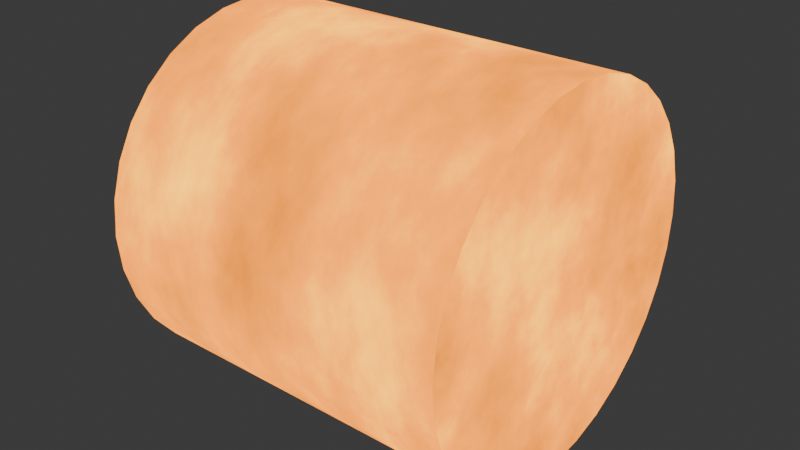 # Source: fire.blend  (saved by Blender 5.2.45; exported with 4.5.12 LTS)
import bpy
from mathutils import Matrix  # noqa: F401  (used for matrix-valued properties, if any)

bpy.ops.wm.read_factory_settings(use_empty=True)
scene = bpy.context.scene
scene.name = 'Scene'

# ---- collections
col_collection = bpy.data.collections.new('Collection'); scene.collection.children.link(col_collection)

# ---- materials (node trees are filled in below, after node groups)
mat_fire = bpy.data.materials.new('fire')
mat_fire.use_backface_culling_lightprobe_volume = False

# ---- material node trees
mat_fire.use_nodes = True; mat_fire.node_tree.nodes.clear()
_N = mat_fire.node_tree.nodes; _L = mat_fire.node_tree.links
n0 = _N.new('ShaderNodeBsdfPrincipled'); n0.name = 'Principled BSDF'; n0.location = (260, 80)
n0.inputs[0].default_value = (0.0, 0.0, 0.0, 1.0)
n0.inputs[2].default_value = 1.0
n0.inputs[13].default_value = 0.0
n0.inputs[28].default_value = 5.0
n1 = _N.new('ShaderNodeOutputMaterial'); n1.name = 'Material Output'; n1.location = (640, 60)
n2 = _N.new('ShaderNodeTexCoord'); n2.name = 'Texture Coordinate'; n2.location = (-1080, 80)
n3 = _N.new('ShaderNodeTexNoise'); n3.name = 'Noise Texture'; n3.location = (-560, 400)
n3.width = 160
n3.inputs[3].default_value = 8.0
n3.inputs[4].default_value = 0.6
n4 = _N.new('ShaderNodeValToRGB'); n4.name = 'Color Ramp'; n4.location = (-80, 120)
while len(n4.color_ramp.elements) > 1: n4.color_ramp.elements.remove(n4.color_ramp.elements[-1])
n4.color_ramp.elements[0].position = 0.0; n4.color_ramp.elements[0].color = (0.0, 0.0, 0.0, 0.0)
_e = n4.color_ramp.elements.new(0.5); _e.color = (0.5, 0.1333, 0.002181, 0.506)
_e = n4.color_ramp.elements.new(1.0); _e.color = (1.0, 0.575, 9.157e-05, 1.0)
n5 = _N.new('ShaderNodeMapping'); n5.name = 'Mapping'; n5.location = (-780, 400)
n5.inputs[1].default_value = (0.0, 0.3226, 0.0)
n6 = _N.new('ShaderNodeMapping'); n6.name = 'Mapping.001'; n6.location = (-780, -20)
n6.inputs[1].default_value = (0.0, -1.677, 0.0)
n7 = _N.new('ShaderNodeTexNoise'); n7.name = 'Noise Texture.001'; n7.location = (-560, -20)
n7.width = 160
n7.inputs[3].default_value = 8.0
n7.inputs[4].default_value = 0.6
n8 = _N.new('ShaderNodeMix'); n8.name = 'Mix'; n8.location = (-280, 180)
n8.inputs[0].default_value = 1.0
_L.new(n0.outputs[0], n1.inputs[0])
_L.new(n2.outputs[2], n5.inputs[0])
_L.new(n5.outputs[0], n3.inputs[0])
_L.new(n2.outputs[2], n6.inputs[0])
_L.new(n6.outputs[0], n7.inputs[0])
_L.new(n7.outputs[0], n8.inputs[3])
_L.new(n3.outputs[0], n8.inputs[2])
_L.new(n8.outputs[0], n4.inputs[0])
_L.new(n4.outputs[0], n0.inputs[27])
n1.is_active_output = True

# ---- world
world_world = bpy.data.worlds.new('World'); scene.world = world_world
world_world.use_nodes = True; world_world.node_tree.nodes.clear()
_N = world_world.node_tree.nodes; _L = world_world.node_tree.links
n0 = _N.new('ShaderNodeOutputWorld'); n0.name = 'World Output'; n0.location = (300, 300)
n1 = _N.new('ShaderNodeBackground'); n1.name = 'Background'; n1.location = (10, 300)
n1.inputs[0].default_value = (0.05088, 0.05088, 0.05088, 1.0)
_L.new(n1.outputs[0], n0.inputs[0])
n0.is_active_output = True
world_world.color = (0.05088, 0.05088, 0.05088)
world_world.sun_shadow_jitter_overblur = 0.0

# ---- meshes
me_cylinder = bpy.data.meshes.new('Cylinder')
me_cylinder.from_pydata([(0.0, 1.0, -1.0), (0.0, 1.0, 1.0), (0.1951, 0.9808, -1.0), (0.1951, 0.9808, 1.0), (0.3827, 0.9239, -1.0), (0.3827, 0.9239, 1.0), (0.5556, 0.8315, -1.0), (0.5556, 0.8315, 1.0), (0.7071, 0.7071, -1.0), (0.7071, 0.7071, 1.0), (0.8315, 0.5556, -1.0), (0.8315, 0.5556, 1.0), (0.9239, 0.3827, -1.0), (0.9239, 0.3827, 1.0), (0.9808, 0.1951, -1.0), (0.9808, 0.1951, 1.0), (1.0, 0.0, -1.0), (1.0, 0.0, 1.0), (0.9808, -0.1951, -1.0), (0.9808, -0.1951, 1.0), (0.9239, -0.3827, -1.0), (0.9239, -0.3827, 1.0), (0.8315, -0.5556, -1.0), (0.8315, -0.5556, 1.0), (0.7071, -0.7071, -1.0), (0.7071, -0.7071, 1.0), (0.5556, -0.8315, -1.0), (0.5556, -0.8315, 1.0), (0.3827, -0.9239, -1.0), (0.3827, -0.9239, 1.0), (0.1951, -0.9808, -1.0), (0.1951, -0.9808, 1.0), (0.0, -1.0, -1.0), (0.0, -1.0, 1.0), (-0.1951, -0.9808, -1.0), (-0.1951, -0.9808, 1.0), (-0.3827, -0.9239, -1.0), (-0.3827, -0.9239, 1.0), (-0.5556, -0.8315, -1.0), (-0.5556, -0.8315, 1.0), (-0.7071, -0.7071, -1.0), (-0.7071, -0.7071, 1.0), (-0.8315, -0.5556, -1.0), (-0.8315, -0.5556, 1.0), (-0.9239, -0.3827, -1.0), (-0.9239, -0.3827, 1.0), (-0.9808, -0.1951, -1.0), (-0.9808, -0.1951, 1.0), (-1.0, 0.0, -1.0), (-1.0, 0.0, 1.0), (-0.9808, 0.1951, -1.0), (-0.9808, 0.1951, 1.0), (-0.9239, 0.3827, -1.0), (-0.9239, 0.3827, 1.0), (-0.8315, 0.5556, -1.0), (-0.8315, 0.5556, 1.0), (-0.7071, 0.7071, -1.0), (-0.7071, 0.7071, 1.0), (-0.5556, 0.8315, -1.0), (-0.5556, 0.8315, 1.0), (-0.3827, 0.9239, -1.0), (-0.3827, 0.9239, 1.0), (-0.1951, 0.9808, -1.0), (-0.1951, 0.9808, 1.0)], [], [(0, 1, 3, 2), (2, 3, 5, 4), (4, 5, 7, 6), (6, 7, 9, 8), (8, 9, 11, 10), (10, 11, 13, 12), (12, 13, 15, 14), (14, 15, 17, 16), (16, 17, 19, 18), (18, 19, 21, 20), (20, 21, 23, 22), (22, 23, 25, 24), (24, 25, 27, 26), (26, 27, 29, 28), (28, 29, 31, 30), (30, 31, 33, 32), (32, 33, 35, 34), (34, 35, 37, 36), (36, 37, 39, 38), (38, 39, 41, 40), (40, 41, 43, 42), (42, 43, 45, 44), (44, 45, 47, 46), (46, 47, 49, 48), (48, 49, 51, 50), (50, 51, 53, 52), (52, 53, 55, 54), (54, 55, 57, 56), (56, 57, 59, 58), (58, 59, 61, 60), (3, 1, 63, 61, 59, 57, 55, 53, 51, 49, 47, 45, 43, 41, 39, 37, 35, 33, 31, 29, 27, 25, 23, 21, 19, 17, 15, 13, 11, 9, 7, 5), (60, 61, 63, 62), (62, 63, 1, 0), (0, 2, 4, 6, 8, 10, 12, 14, 16, 18, 20, 22, 24, 26, 28, 30, 32, 34, 36, 38, 40, 42, 44, 46, 48, 50, 52, 54, 56, 58, 60, 62)])
_uv = me_cylinder.uv_layers.new(name='UVMap')
_uv.uv.foreach_set('vector', [1.0, 0.5, 1.0, 1.0, 0.9688, 1.0, 0.9688, 0.5, 0.9688, 0.5, 0.9688, 1.0, 0.9375, 1.0, 0.9375, 0.5, 0.9375, 0.5, 0.9375, 1.0, 0.9062, 1.0, 0.9062, 0.5, 0.9062, 0.5, 0.9062, 1.0, 0.875, 1.0, 0.875, 0.5, 0.875, 0.5, 0.875, 1.0, 0.8438, 1.0, 0.8438, 0.5, 0.8438, 0.5, 0.8438, 1.0, 0.8125, 1.0, 0.8125, 0.5, 0.8125, 0.5, 0.8125, 1.0, 0.7812, 1.0, 0.7812, 0.5, 0.7812, 0.5, 0.7812, 1.0, 0.75, 1.0, 0.75, 0.5, 0.75, 0.5, 0.75, 1.0, 0.7188, 1.0, 0.7188, 0.5, 0.7188, 0.5, 0.7188, 1.0, 0.6875, 1.0, 0.6875, 0.5, 0.6875, 0.5, 0.6875, 1.0, 0.6562, 1.0, 0.6562, 0.5, 0.6562, 0.5, 0.6562, 1.0, 0.625, 1.0, 0.625, 0.5, 0.625, 0.5, 0.625, 1.0, 0.5938, 1.0, 0.5938, 0.5, 0.5938, 0.5, 0.5938, 1.0, 0.5625, 1.0, 0.5625, 0.5, 0.5625, 0.5, 0.5625, 1.0, 0.5312, 1.0, 0.5312, 0.5, 0.5312, 0.5, 0.5312, 1.0, 0.5, 1.0, 0.5, 0.5, 0.5, 0.5, 0.5, 1.0, 0.4688, 1.0, 0.4688, 0.5, 0.4688, 0.5, 0.4688, 1.0, 0.4375, 1.0, 0.4375, 0.5, 0.4375, 0.5, 0.4375, 1.0, 0.4062, 1.0, 0.4062, 0.5, 0.4062, 0.5, 0.4062, 1.0, 0.375, 1.0, 0.375, 0.5, 0.375, 0.5, 0.375, 1.0, 0.3438, 1.0, 0.3438, 0.5, 0.3438, 0.5, 0.3438, 1.0, 0.3125, 1.0, 0.3125, 0.5, 0.3125, 0.5, 0.3125, 1.0, 0.2812, 1.0, 0.2812, 0.5, 0.2812, 0.5, 0.2812, 1.0, 0.25, 1.0, 0.25, 0.5, 0.25, 0.5, 0.25, 1.0, 0.2188, 1.0, 0.2188, 0.5, 0.2188, 0.5, 0.2188, 1.0, 0.1875, 1.0, 0.1875, 0.5, 0.1875, 0.5, 0.1875, 1.0, 0.1562, 1.0, 0.1562, 0.5, 0.1562, 0.5, 0.1562, 1.0, 0.125, 1.0, 0.125, 0.5, 0.125, 0.5, 0.125, 1.0, 0.09375, 1.0, 0.09375, 0.5, 0.09375, 0.5, 0.09375, 1.0, 0.0625, 1.0, 0.0625, 0.5, 0.2968, 0.4854, 0.25, 0.49, 0.2032, 0.4854, 0.1582, 0.4717, 0.1167, 0.4496, 0.08029, 0.4197, 0.05045, 0.3833, 0.02827, 0.3418, 0.01461, 0.2968, 0.01, 0.25, 0.01461, 0.2032, 0.02827, 0.1582, 0.05045, 0.1167, 0.08029, 0.08029, 0.1167, 0.05045, 0.1582, 0.02827, 0.2032, 0.01461, 0.25, 0.01, 0.2968, 0.01461, 0.3418, 0.02827, 0.3833, 0.05045, 0.4197, 0.08029, 0.4496, 0.1167, 0.4717, 0.1582, 0.4854, 0.2032, 0.49, 0.25, 0.4854, 0.2968, 0.4717, 0.3418, 0.4496, 0.3833, 0.4197, 0.4197, 0.3833, 0.4496, 0.3418, 0.4717, 0.0625, 0.5, 0.0625, 1.0, 0.03125, 1.0, 0.03125, 0.5, 0.03125, 0.5, 0.03125, 1.0, 0.0, 1.0, 0.0, 0.5, 0.75, 0.49, 0.7968, 0.4854, 0.8418, 0.4717, 0.8833, 0.4496, 0.9197, 0.4197, 0.9496, 0.3833, 0.9717, 0.3418, 0.9854, 0.2968, 0.99, 0.25, 0.9854, 0.2032, 0.9717, 0.1582, 0.9496, 0.1167, 0.9197, 0.08029, 0.8833, 0.05045, 0.8418, 0.02827, 0.7968, 0.01461, 0.75, 0.01, 0.7032, 0.01461, 0.6582, 0.02827, 0.6167, 0.05045, 0.5803, 0.08029, 0.5504, 0.1167, 0.5283, 0.1582, 0.5146, 0.2032, 0.51, 0.25, 0.5146, 0.2968, 0.5283, 0.3418, 0.5504, 0.3833, 0.5803, 0.4197, 0.6167, 0.4496, 0.6582, 0.4717, 0.7032, 0.4854])
me_cylinder.materials.append(mat_fire)
me_cylinder.update()

# ---- objects
ob_cylinder = bpy.data.objects.new('Cylinder', me_cylinder)

# ---- transforms, parenting, visibility, modifiers, constraints
ob_cylinder.location = (0.0, 0.0, 0.0)
ob_cylinder.rotation_euler = (-0.0, 1.571, 0.0)

# ---- collection membership
col_collection.objects.link(ob_cylinder)

# ---- scene / render settings (as saved in the file)
scene.frame_start = 1; scene.frame_end = 32; scene.frame_set(6)
scene.render.engine = 'BLENDER_EEVEE_NEXT'
scene.render.fps = 25
scene.render.bake_bias = 0.0
scene.render.bake_samples = 0
scene.eevee.fast_gi_thickness_far = 0.0
bpy.context.view_layer.update()

# ---- added for rendering (the .blend has no active camera): camera
cam_auto = bpy.data.cameras.new('AutoCamera')
cam_auto.lens = 50.0
cam_auto.sensor_width = 36.0
cam_auto.clip_end = 1000.0
ob_auto_camera = bpy.data.objects.new('AutoCamera', cam_auto)
scene.collection.objects.link(ob_auto_camera)
ob_auto_camera.location = (3.20507, -3.84609, 2.56406)
ob_auto_camera.rotation_euler = (1.09748, -7.21219e-08, 0.694738)
scene.camera = ob_auto_camera
bpy.context.view_layer.update()

